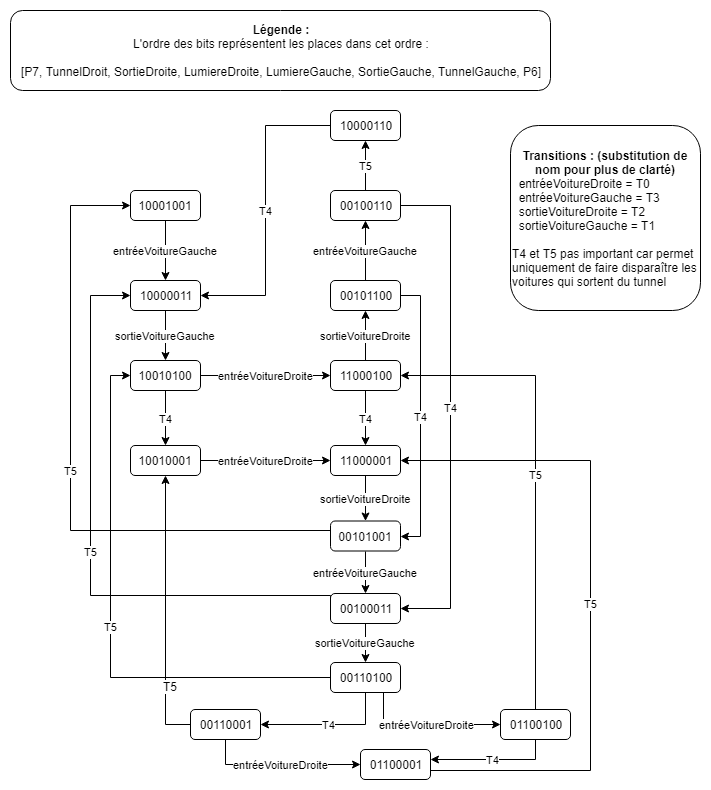

The diagram above was exported from draw.io. Its source (the exported page's mxGraphModel, read from the mxfile embedded in the PNG):
<mxGraphModel dx="1394" dy="764" grid="1" gridSize="10" guides="1" tooltips="1" connect="1" arrows="1" fold="1" page="1" pageScale="1" pageWidth="827" pageHeight="1169" math="0" shadow="0">
  <root>
    <mxCell id="0" />
    <mxCell id="1" parent="0" />
    <mxCell id="k3UhbHzyz_Jr_yM_vcUI-1" value="10001001&lt;br&gt;" style="rounded=1;whiteSpace=wrap;html=1;" parent="1" vertex="1">
      <mxGeometry x="140" y="190" width="70" height="30" as="geometry" />
    </mxCell>
    <mxCell id="k3UhbHzyz_Jr_yM_vcUI-3" value="&lt;span&gt;entréeVoitureGauche&lt;/span&gt;" style="endArrow=classic;html=1;entryX=0.5;entryY=0;entryDx=0;entryDy=0;" parent="1" source="k3UhbHzyz_Jr_yM_vcUI-1" target="k3UhbHzyz_Jr_yM_vcUI-4" edge="1">
      <mxGeometry width="50" height="50" relative="1" as="geometry">
        <mxPoint x="180" y="550" as="sourcePoint" />
        <mxPoint x="203.22580645161293" y="330" as="targetPoint" />
      </mxGeometry>
    </mxCell>
    <mxCell id="vWmkc2hsu755DuJwxo3K-2" value="&lt;span&gt;sortieVoitureGauche&lt;/span&gt;" style="edgeStyle=orthogonalEdgeStyle;rounded=0;orthogonalLoop=1;jettySize=auto;html=1;" parent="1" source="k3UhbHzyz_Jr_yM_vcUI-4" target="k3UhbHzyz_Jr_yM_vcUI-5" edge="1">
      <mxGeometry relative="1" as="geometry" />
    </mxCell>
    <mxCell id="k3UhbHzyz_Jr_yM_vcUI-4" value="10000011&lt;br&gt;" style="rounded=1;whiteSpace=wrap;html=1;" parent="1" vertex="1">
      <mxGeometry x="140" y="280" width="70" height="30" as="geometry" />
    </mxCell>
    <mxCell id="vWmkc2hsu755DuJwxo3K-5" value="&lt;span&gt;entréeVoitureDroite&lt;/span&gt;" style="edgeStyle=orthogonalEdgeStyle;rounded=0;orthogonalLoop=1;jettySize=auto;html=1;" parent="1" source="k3UhbHzyz_Jr_yM_vcUI-5" target="k3UhbHzyz_Jr_yM_vcUI-7" edge="1">
      <mxGeometry relative="1" as="geometry" />
    </mxCell>
    <mxCell id="vWmkc2hsu755DuJwxo3K-10" value="T4" style="edgeStyle=orthogonalEdgeStyle;rounded=0;orthogonalLoop=1;jettySize=auto;html=1;" parent="1" source="k3UhbHzyz_Jr_yM_vcUI-5" target="k3UhbHzyz_Jr_yM_vcUI-6" edge="1">
      <mxGeometry relative="1" as="geometry" />
    </mxCell>
    <mxCell id="k3UhbHzyz_Jr_yM_vcUI-5" value="10010100" style="rounded=1;whiteSpace=wrap;html=1;" parent="1" vertex="1">
      <mxGeometry x="140" y="360" width="70" height="30" as="geometry" />
    </mxCell>
    <mxCell id="vWmkc2hsu755DuJwxo3K-6" value="&lt;span&gt;entréeVoitureDroite&lt;/span&gt;" style="edgeStyle=orthogonalEdgeStyle;rounded=0;orthogonalLoop=1;jettySize=auto;html=1;" parent="1" source="k3UhbHzyz_Jr_yM_vcUI-6" target="k3UhbHzyz_Jr_yM_vcUI-8" edge="1">
      <mxGeometry relative="1" as="geometry" />
    </mxCell>
    <mxCell id="k3UhbHzyz_Jr_yM_vcUI-6" value="10010001&lt;br&gt;" style="rounded=1;whiteSpace=wrap;html=1;" parent="1" vertex="1">
      <mxGeometry x="140" y="445" width="70" height="30" as="geometry" />
    </mxCell>
    <mxCell id="vWmkc2hsu755DuJwxo3K-12" value="&lt;span&gt;sortieVoitureDroite&lt;/span&gt;" style="edgeStyle=orthogonalEdgeStyle;rounded=0;orthogonalLoop=1;jettySize=auto;html=1;" parent="1" source="k3UhbHzyz_Jr_yM_vcUI-7" target="k3UhbHzyz_Jr_yM_vcUI-9" edge="1">
      <mxGeometry relative="1" as="geometry" />
    </mxCell>
    <mxCell id="vWmkc2hsu755DuJwxo3K-33" value="T4" style="edgeStyle=orthogonalEdgeStyle;rounded=0;orthogonalLoop=1;jettySize=auto;html=1;exitX=0.5;exitY=1;exitDx=0;exitDy=0;" parent="1" source="k3UhbHzyz_Jr_yM_vcUI-7" target="k3UhbHzyz_Jr_yM_vcUI-8" edge="1">
      <mxGeometry relative="1" as="geometry" />
    </mxCell>
    <mxCell id="k3UhbHzyz_Jr_yM_vcUI-7" value="11000100&lt;br&gt;" style="rounded=1;whiteSpace=wrap;html=1;" parent="1" vertex="1">
      <mxGeometry x="340" y="360" width="70" height="30" as="geometry" />
    </mxCell>
    <mxCell id="vWmkc2hsu755DuJwxo3K-22" value="&lt;span&gt;sortieVoitureDroite&lt;/span&gt;" style="edgeStyle=orthogonalEdgeStyle;rounded=0;orthogonalLoop=1;jettySize=auto;html=1;exitX=0.5;exitY=1;exitDx=0;exitDy=0;" parent="1" source="k3UhbHzyz_Jr_yM_vcUI-8" target="k3UhbHzyz_Jr_yM_vcUI-12" edge="1">
      <mxGeometry relative="1" as="geometry" />
    </mxCell>
    <mxCell id="k3UhbHzyz_Jr_yM_vcUI-8" value="11000001&lt;br&gt;" style="rounded=1;whiteSpace=wrap;html=1;" parent="1" vertex="1">
      <mxGeometry x="340" y="445" width="70" height="30" as="geometry" />
    </mxCell>
    <mxCell id="vWmkc2hsu755DuJwxo3K-13" value="&lt;span&gt;entréeVoitureGauche&lt;/span&gt;" style="edgeStyle=orthogonalEdgeStyle;rounded=0;orthogonalLoop=1;jettySize=auto;html=1;" parent="1" source="k3UhbHzyz_Jr_yM_vcUI-9" target="k3UhbHzyz_Jr_yM_vcUI-10" edge="1">
      <mxGeometry relative="1" as="geometry" />
    </mxCell>
    <mxCell id="vWmkc2hsu755DuJwxo3K-21" value="T4" style="edgeStyle=orthogonalEdgeStyle;rounded=0;orthogonalLoop=1;jettySize=auto;html=1;exitX=1;exitY=0.5;exitDx=0;exitDy=0;entryX=1;entryY=0.5;entryDx=0;entryDy=0;" parent="1" source="k3UhbHzyz_Jr_yM_vcUI-9" target="k3UhbHzyz_Jr_yM_vcUI-12" edge="1">
      <mxGeometry relative="1" as="geometry" />
    </mxCell>
    <mxCell id="k3UhbHzyz_Jr_yM_vcUI-9" value="00101100&lt;br&gt;" style="rounded=1;whiteSpace=wrap;html=1;" parent="1" vertex="1">
      <mxGeometry x="340" y="280" width="70" height="30" as="geometry" />
    </mxCell>
    <mxCell id="vWmkc2hsu755DuJwxo3K-17" value="T5" style="edgeStyle=orthogonalEdgeStyle;rounded=0;orthogonalLoop=1;jettySize=auto;html=1;" parent="1" source="k3UhbHzyz_Jr_yM_vcUI-10" target="k3UhbHzyz_Jr_yM_vcUI-11" edge="1">
      <mxGeometry relative="1" as="geometry" />
    </mxCell>
    <mxCell id="vWmkc2hsu755DuJwxo3K-18" value="T4" style="edgeStyle=orthogonalEdgeStyle;rounded=0;orthogonalLoop=1;jettySize=auto;html=1;exitX=1;exitY=0.5;exitDx=0;exitDy=0;entryX=1;entryY=0.5;entryDx=0;entryDy=0;" parent="1" source="k3UhbHzyz_Jr_yM_vcUI-10" target="k3UhbHzyz_Jr_yM_vcUI-13" edge="1">
      <mxGeometry relative="1" as="geometry">
        <Array as="points">
          <mxPoint x="460" y="205" />
          <mxPoint x="460" y="608" />
        </Array>
      </mxGeometry>
    </mxCell>
    <mxCell id="k3UhbHzyz_Jr_yM_vcUI-10" value="00100110&lt;br&gt;" style="rounded=1;whiteSpace=wrap;html=1;" parent="1" vertex="1">
      <mxGeometry x="340" y="190" width="70" height="30" as="geometry" />
    </mxCell>
    <mxCell id="vWmkc2hsu755DuJwxo3K-16" value="T4" style="edgeStyle=orthogonalEdgeStyle;rounded=0;orthogonalLoop=1;jettySize=auto;html=1;exitX=0;exitY=0.5;exitDx=0;exitDy=0;entryX=1;entryY=0.5;entryDx=0;entryDy=0;" parent="1" source="k3UhbHzyz_Jr_yM_vcUI-11" target="k3UhbHzyz_Jr_yM_vcUI-4" edge="1">
      <mxGeometry relative="1" as="geometry" />
    </mxCell>
    <mxCell id="k3UhbHzyz_Jr_yM_vcUI-11" value="10000110&lt;br&gt;" style="rounded=1;whiteSpace=wrap;html=1;" parent="1" vertex="1">
      <mxGeometry x="340" y="110" width="70" height="30" as="geometry" />
    </mxCell>
    <mxCell id="vWmkc2hsu755DuJwxo3K-23" value="&lt;span&gt;entréeVoitureGauche&lt;/span&gt;" style="edgeStyle=orthogonalEdgeStyle;rounded=0;orthogonalLoop=1;jettySize=auto;html=1;exitX=0.5;exitY=1;exitDx=0;exitDy=0;" parent="1" source="k3UhbHzyz_Jr_yM_vcUI-12" target="k3UhbHzyz_Jr_yM_vcUI-13" edge="1">
      <mxGeometry relative="1" as="geometry" />
    </mxCell>
    <mxCell id="vWmkc2hsu755DuJwxo3K-28" value="T5" style="edgeStyle=orthogonalEdgeStyle;rounded=0;orthogonalLoop=1;jettySize=auto;html=1;exitX=0;exitY=0.5;exitDx=0;exitDy=0;entryX=0;entryY=0.5;entryDx=0;entryDy=0;" parent="1" source="k3UhbHzyz_Jr_yM_vcUI-12" target="k3UhbHzyz_Jr_yM_vcUI-1" edge="1">
      <mxGeometry relative="1" as="geometry">
        <Array as="points">
          <mxPoint x="80" y="530" />
          <mxPoint x="80" y="205" />
        </Array>
      </mxGeometry>
    </mxCell>
    <mxCell id="k3UhbHzyz_Jr_yM_vcUI-12" value="00101001&lt;br&gt;" style="rounded=1;whiteSpace=wrap;html=1;" parent="1" vertex="1">
      <mxGeometry x="340" y="520.5" width="70" height="30" as="geometry" />
    </mxCell>
    <mxCell id="vWmkc2hsu755DuJwxo3K-24" value="&lt;span&gt;sortieVoitureGauche&lt;/span&gt;" style="edgeStyle=orthogonalEdgeStyle;rounded=0;orthogonalLoop=1;jettySize=auto;html=1;exitX=0.5;exitY=1;exitDx=0;exitDy=0;" parent="1" source="k3UhbHzyz_Jr_yM_vcUI-13" target="k3UhbHzyz_Jr_yM_vcUI-14" edge="1">
      <mxGeometry relative="1" as="geometry" />
    </mxCell>
    <mxCell id="vWmkc2hsu755DuJwxo3K-29" value="T5" style="edgeStyle=orthogonalEdgeStyle;rounded=0;orthogonalLoop=1;jettySize=auto;html=1;exitX=0;exitY=0.5;exitDx=0;exitDy=0;entryX=0;entryY=0.5;entryDx=0;entryDy=0;" parent="1" source="k3UhbHzyz_Jr_yM_vcUI-13" target="k3UhbHzyz_Jr_yM_vcUI-4" edge="1">
      <mxGeometry relative="1" as="geometry">
        <Array as="points">
          <mxPoint x="100" y="595" />
          <mxPoint x="100" y="295" />
        </Array>
      </mxGeometry>
    </mxCell>
    <mxCell id="k3UhbHzyz_Jr_yM_vcUI-13" value="00100011&lt;br&gt;" style="rounded=1;whiteSpace=wrap;html=1;" parent="1" vertex="1">
      <mxGeometry x="340" y="593" width="70" height="30" as="geometry" />
    </mxCell>
    <mxCell id="vWmkc2hsu755DuJwxo3K-25" value="T4" style="edgeStyle=orthogonalEdgeStyle;rounded=0;orthogonalLoop=1;jettySize=auto;html=1;exitX=0.5;exitY=1;exitDx=0;exitDy=0;entryX=1;entryY=0.5;entryDx=0;entryDy=0;" parent="1" source="k3UhbHzyz_Jr_yM_vcUI-14" target="k3UhbHzyz_Jr_yM_vcUI-15" edge="1">
      <mxGeometry relative="1" as="geometry">
        <Array as="points">
          <mxPoint x="375" y="724" />
        </Array>
        <mxPoint x="340" y="724" as="targetPoint" />
      </mxGeometry>
    </mxCell>
    <mxCell id="vWmkc2hsu755DuJwxo3K-26" value="&lt;span&gt;entréeVoitureDroite&lt;/span&gt;" style="edgeStyle=orthogonalEdgeStyle;rounded=0;orthogonalLoop=1;jettySize=auto;html=1;exitX=0.75;exitY=1;exitDx=0;exitDy=0;entryX=0;entryY=0.5;entryDx=0;entryDy=0;" parent="1" source="k3UhbHzyz_Jr_yM_vcUI-14" target="k3UhbHzyz_Jr_yM_vcUI-16" edge="1">
      <mxGeometry relative="1" as="geometry">
        <Array as="points">
          <mxPoint x="393" y="724" />
        </Array>
      </mxGeometry>
    </mxCell>
    <mxCell id="vWmkc2hsu755DuJwxo3K-31" value="T5" style="edgeStyle=orthogonalEdgeStyle;rounded=0;orthogonalLoop=1;jettySize=auto;html=1;exitX=0;exitY=0.5;exitDx=0;exitDy=0;entryX=0;entryY=0.5;entryDx=0;entryDy=0;" parent="1" source="k3UhbHzyz_Jr_yM_vcUI-14" target="k3UhbHzyz_Jr_yM_vcUI-5" edge="1">
      <mxGeometry relative="1" as="geometry" />
    </mxCell>
    <mxCell id="k3UhbHzyz_Jr_yM_vcUI-14" value="00110100&lt;br&gt;" style="rounded=1;whiteSpace=wrap;html=1;" parent="1" vertex="1">
      <mxGeometry x="340" y="662" width="70" height="30" as="geometry" />
    </mxCell>
    <mxCell id="vWmkc2hsu755DuJwxo3K-30" style="edgeStyle=orthogonalEdgeStyle;rounded=0;orthogonalLoop=1;jettySize=auto;html=1;exitX=0;exitY=0.5;exitDx=0;exitDy=0;entryX=0.5;entryY=1;entryDx=0;entryDy=0;" parent="1" source="k3UhbHzyz_Jr_yM_vcUI-15" target="k3UhbHzyz_Jr_yM_vcUI-6" edge="1">
      <mxGeometry relative="1" as="geometry" />
    </mxCell>
    <mxCell id="vWmkc2hsu755DuJwxo3K-35" value="T5" style="text;html=1;resizable=0;points=[];align=center;verticalAlign=middle;labelBackgroundColor=#ffffff;" parent="vWmkc2hsu755DuJwxo3K-30" vertex="1" connectable="0">
      <mxGeometry x="-0.5322" y="-4" relative="1" as="geometry">
        <mxPoint as="offset" />
      </mxGeometry>
    </mxCell>
    <mxCell id="vWmkc2hsu755DuJwxo3K-36" value="&lt;span&gt;entréeVoitureDroite&lt;/span&gt;" style="edgeStyle=orthogonalEdgeStyle;rounded=0;orthogonalLoop=1;jettySize=auto;html=1;entryX=0;entryY=0.5;entryDx=0;entryDy=0;exitX=0.5;exitY=1;exitDx=0;exitDy=0;" parent="1" source="k3UhbHzyz_Jr_yM_vcUI-15" target="k3UhbHzyz_Jr_yM_vcUI-17" edge="1">
      <mxGeometry relative="1" as="geometry">
        <mxPoint x="305" y="739" as="sourcePoint" />
      </mxGeometry>
    </mxCell>
    <mxCell id="k3UhbHzyz_Jr_yM_vcUI-15" value="00110001&lt;br&gt;" style="rounded=1;whiteSpace=wrap;html=1;" parent="1" vertex="1">
      <mxGeometry x="200" y="709" width="70" height="30" as="geometry" />
    </mxCell>
    <mxCell id="vWmkc2hsu755DuJwxo3K-27" value="T4" style="edgeStyle=orthogonalEdgeStyle;rounded=0;orthogonalLoop=1;jettySize=auto;html=1;exitX=0.5;exitY=1;exitDx=0;exitDy=0;" parent="1" source="k3UhbHzyz_Jr_yM_vcUI-16" target="k3UhbHzyz_Jr_yM_vcUI-17" edge="1">
      <mxGeometry relative="1" as="geometry">
        <Array as="points">
          <mxPoint x="545" y="759" />
        </Array>
      </mxGeometry>
    </mxCell>
    <mxCell id="vWmkc2hsu755DuJwxo3K-37" value="T5" style="edgeStyle=orthogonalEdgeStyle;rounded=0;orthogonalLoop=1;jettySize=auto;html=1;exitX=0.5;exitY=0;exitDx=0;exitDy=0;entryX=1;entryY=0.5;entryDx=0;entryDy=0;" parent="1" source="k3UhbHzyz_Jr_yM_vcUI-16" target="k3UhbHzyz_Jr_yM_vcUI-7" edge="1">
      <mxGeometry relative="1" as="geometry">
        <Array as="points">
          <mxPoint x="545" y="375" />
        </Array>
      </mxGeometry>
    </mxCell>
    <mxCell id="k3UhbHzyz_Jr_yM_vcUI-16" value="01100100&lt;br&gt;" style="rounded=1;whiteSpace=wrap;html=1;" parent="1" vertex="1">
      <mxGeometry x="510" y="709" width="70" height="30" as="geometry" />
    </mxCell>
    <mxCell id="vWmkc2hsu755DuJwxo3K-32" value="T5" style="edgeStyle=orthogonalEdgeStyle;rounded=0;orthogonalLoop=1;jettySize=auto;html=1;exitX=1;exitY=0.5;exitDx=0;exitDy=0;entryX=1;entryY=0.5;entryDx=0;entryDy=0;" parent="1" source="k3UhbHzyz_Jr_yM_vcUI-17" target="k3UhbHzyz_Jr_yM_vcUI-8" edge="1">
      <mxGeometry relative="1" as="geometry">
        <Array as="points">
          <mxPoint x="440" y="770" />
          <mxPoint x="600" y="770" />
          <mxPoint x="600" y="460" />
        </Array>
      </mxGeometry>
    </mxCell>
    <mxCell id="k3UhbHzyz_Jr_yM_vcUI-17" value="01100001&lt;br&gt;" style="rounded=1;whiteSpace=wrap;html=1;" parent="1" vertex="1">
      <mxGeometry x="370" y="749" width="70" height="30" as="geometry" />
    </mxCell>
    <mxCell id="_0Rj3hB9-rkYisBexlQy-1" value="&lt;b style=&quot;text-align: left&quot;&gt;Légende :&lt;/b&gt;&lt;br&gt;&lt;span style=&quot;text-align: left&quot;&gt;L'ordre des bits représentent les places dans cet ordre :&lt;/span&gt;&lt;br&gt;&lt;span style=&quot;text-align: left&quot;&gt;&amp;nbsp;&lt;/span&gt;&lt;br&gt;&lt;div style=&quot;text-align: left&quot;&gt;&lt;span&gt;[P7, TunnelDroit, SortieDroite, LumiereDroite, LumiereGauche, SortieGauche, TunnelGauche, P6]&lt;/span&gt;&lt;/div&gt;" style="rounded=1;whiteSpace=wrap;html=1;" parent="1" vertex="1">
      <mxGeometry x="20" y="10" width="540" height="80" as="geometry" />
    </mxCell>
    <mxCell id="_0Rj3hB9-rkYisBexlQy-2" value="&lt;b style=&quot;text-align: left&quot;&gt;Transitions : (substitution de nom pour plus de clarté)&lt;/b&gt;&lt;br&gt;&lt;div style=&quot;text-align: left&quot;&gt;&amp;nbsp; entréeVoitureDroite = T0&lt;/div&gt;&lt;div style=&quot;text-align: left&quot;&gt;&amp;nbsp; entréeVoitureGauche = T3&lt;/div&gt;&lt;div style=&quot;text-align: left&quot;&gt;&amp;nbsp; sortieVoitureDroite = T2&lt;/div&gt;&lt;div style=&quot;text-align: left&quot;&gt;&amp;nbsp; sortieVoitureGauche = T1&lt;/div&gt;&lt;div style=&quot;text-align: left&quot;&gt;&lt;br&gt;&lt;/div&gt;&lt;div style=&quot;text-align: left&quot;&gt;T4 et T5 pas important car permet uniquement de faire disparaître les voitures qui sortent du tunnel&lt;/div&gt;" style="rounded=1;whiteSpace=wrap;html=1;perimeterSpacing=0;" parent="1" vertex="1">
      <mxGeometry x="520" y="125" width="190" height="185" as="geometry" />
    </mxCell>
  </root>
</mxGraphModel>